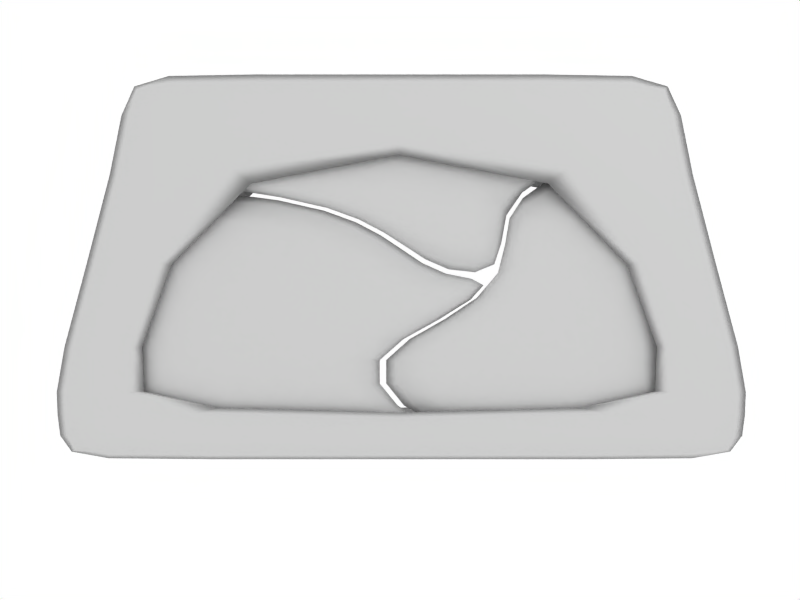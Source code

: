 # Source: CtrlObject.blend  (saved by Blender 2.66.1; exported with 4.5.12 LTS)
import bpy
from mathutils import Matrix  # noqa: F401  (used for matrix-valued properties, if any)

bpy.ops.wm.read_factory_settings(use_empty=True)
scene = bpy.context.scene
scene.name = 'Tuto'

# ---- collections
col_collection_1 = bpy.data.collections.new('Collection 1'); scene.collection.children.link(col_collection_1)
col_collection_2 = bpy.data.collections.new('Collection 2'); scene.collection.children.link(col_collection_2)
col_collection_2.hide_render = True
col_collection_2.hide_viewport = True
col_collection_11 = bpy.data.collections.new('Collection 11'); scene.collection.children.link(col_collection_11)
col_collection_11.hide_render = True
col_collection_11.hide_viewport = True

# ---- world
world_world = bpy.data.worlds.new('World'); scene.world = world_world
world_world.color = (1.0, 1.0, 1.0)
world_world.use_sun_shadow = False
world_world.sun_shadow_jitter_overblur = 0.0
world_world.cycles.sampling_method = 'MANUAL'
world_world.cycles.sample_map_resolution = 256

# ---- cameras
cam_camera = bpy.data.cameras.new('Camera')
cam_camera.clip_end = 100.0
cam_camera.lens = 35.0
cam_camera.sensor_width = 32.0
cam_camera.sensor_height = 18.0
cam_camera.dof.focus_distance = 0.0
cam_camera.dof.aperture_fstop = 128.0

# ---- lights
light_point = bpy.data.lights.new('Point', 'POINT')
light_point.transmission_factor = 0.0
light_point.energy = 100.0
light_point.shadow_buffer_clip_start = 0.5
light_point.shadow_soft_size = 0.1
light_point.shadow_maximum_resolution = 0.006
light_point.use_absolute_resolution = True
light_point.cycles.use_multiple_importance_sampling = False

# ---- meshes
me_plane_005 = bpy.data.meshes.new('Plane.005')
me_plane_005.from_pydata([(3.017, 2.01, 0.2347), (3.974, -2.01, 0.2347), (-3.974, -2.01, 0.2347), (-3.017, 2.01, 0.2347), (4.081, -1.524, 0.2347), (-4.081, -1.524, 0.2347), (-4.081, -1.524, 0.359), (4.081, -1.524, 0.359), (-3.017, 2.01, 0.359), (-3.974, -2.01, 0.359), (3.974, -2.01, 0.359), (3.017, 2.01, 0.359), (3.017, 3.203, 0.359), (-3.017, 3.203, 0.359), (-3.017, 3.203, 0.2347), (3.017, 3.203, 0.2347), (-4.31, 3.203, 0.2347), (-4.31, 3.203, 0.359), (-5.267, -2.01, 0.359), (-4.31, 2.01, 0.359), (-5.374, -1.524, 0.359), (-5.374, -1.524, 0.2347), (-4.31, 2.01, 0.2347), (-5.267, -2.01, 0.2347), (4.369, 3.203, 0.2347), (4.369, 3.203, 0.359), (4.369, 2.01, 0.359), (5.326, -2.01, 0.359), (5.433, -1.524, 0.359), (5.433, -1.524, 0.2347), (5.326, -2.01, 0.2347), (4.369, 2.01, 0.2347), (5.326, -2.766, 0.2347), (5.326, -2.766, 0.359), (-5.267, -2.766, 0.2347), (-5.267, -2.766, 0.359), (3.974, -2.766, 0.359), (-3.974, -2.766, 0.359), (-3.974, -2.766, 0.2347), (3.974, -2.766, 0.2347), (3.974, -2.766, -0.2347), (-3.974, -2.766, -0.2347), (-3.974, -2.766, -0.359), (3.974, -2.766, -0.359), (-5.267, -2.766, -0.359), (-5.267, -2.766, -0.2347), (5.326, -2.766, -0.359), (5.326, -2.766, -0.2347), (4.369, 2.01, -0.2347), (5.326, -2.01, -0.2347), (5.433, -1.524, -0.2347), (5.433, -1.524, -0.359), (5.326, -2.01, -0.359), (4.369, 2.01, -0.359), (4.369, 3.203, -0.359), (4.369, 3.203, -0.2347), (-5.267, -2.01, -0.2347), (-4.31, 2.01, -0.2347), (-5.374, -1.524, -0.2347), (-5.374, -1.524, -0.359), (-4.31, 2.01, -0.359), (-5.267, -2.01, -0.359), (-4.31, 3.203, -0.359), (-4.31, 3.203, -0.2347), (3.017, 3.203, -0.2347), (-3.017, 3.203, -0.2347), (-3.017, 3.203, -0.359), (3.017, 3.203, -0.359), (3.017, 2.01, -0.359), (3.974, -2.01, -0.359), (-3.974, -2.01, -0.359), (-3.017, 2.01, -0.359), (4.081, -1.524, -0.359), (-4.081, -1.524, -0.359), (-4.081, -1.524, -0.2347), (4.081, -1.524, -0.2347), (-3.017, 2.01, -0.2347), (-3.974, -2.01, -0.2347), (3.974, -2.01, -0.2347), (3.017, 2.01, -0.2347)], [], [(8, 11, 12, 13), (15, 0, 3, 14), (14, 13, 12, 15), (3, 22, 16, 14), (14, 16, 17, 13), (8, 13, 17, 19), (6, 20, 18, 9), (8, 19, 20, 6), (3, 5, 21, 22), (5, 2, 23, 21), (22, 21, 20, 19), (21, 23, 18, 20), (22, 19, 17, 16), (12, 25, 24, 15), (31, 0, 15, 24), (12, 11, 26, 25), (7, 28, 26, 11), (10, 27, 28, 7), (1, 4, 29, 30), (4, 0, 31, 29), (30, 29, 28, 27), (29, 31, 26, 28), (26, 31, 24, 25), (1, 30, 32, 39), (30, 27, 33, 32), (10, 36, 33, 27), (18, 23, 34, 35), (23, 2, 38, 34), (18, 35, 37, 9), (10, 9, 37, 36), (1, 39, 38, 2), (39, 36, 37, 38), (37, 35, 34, 38), (39, 32, 33, 36), (3, 8, 6, 5), (2, 5, 6, 9), (1, 2, 9, 10), (1, 10, 7, 4), (0, 4, 7, 11), (0, 11, 8, 3), (71, 66, 67, 68), (64, 65, 76, 79), (65, 64, 67, 66), (76, 65, 63, 57), (65, 66, 62, 63), (71, 60, 62, 66), (73, 70, 61, 59), (71, 73, 59, 60), (76, 57, 58, 74), (74, 58, 56, 77), (57, 60, 59, 58), (58, 59, 61, 56), (57, 63, 62, 60), (67, 64, 55, 54), (48, 55, 64, 79), (67, 54, 53, 68), (72, 68, 53, 51), (69, 72, 51, 52), (78, 49, 50, 75), (75, 50, 48, 79), (49, 52, 51, 50), (50, 51, 53, 48), (53, 54, 55, 48), (78, 40, 47, 49), (49, 47, 46, 52), (69, 52, 46, 43), (61, 44, 45, 56), (56, 45, 41, 77), (61, 70, 42, 44), (69, 43, 42, 70), (78, 77, 41, 40), (40, 41, 42, 43), (42, 41, 45, 44), (40, 43, 46, 47), (76, 74, 73, 71), (77, 70, 73, 74), (78, 69, 70, 77), (78, 75, 72, 69), (79, 68, 72, 75), (79, 76, 71, 68)])
me_plane_005.polygons.foreach_set('use_smooth', [True] * 80)
me_plane_005.use_remesh_preserve_volume = False
me_plane_005.use_remesh_preserve_attributes = False
me_plane_005.use_mirror_vertex_groups = False
me_plane_005.update()
me_plane_002 = bpy.data.meshes.new('Plane.002')
me_plane_002.from_pydata([(0.7099, -0.6155, 0.2), (-0.0655, -2.019, 0.2), (1.704, 0.06638, 0.2), (-0.5626, -1.198, 0.2), (0.8889, -2.403, 0.2), (-0.1111, -2.403, 0.2), (-1.563, -1.198, 0.2), (0.7041, 0.06638, 0.2), (-1.066, -2.019, 0.2), (-0.2901, -0.6155, 0.2), (0.08771, 0.5237, 0.2), (-0.8866, -0.1383, 0.2), (-2.099, -0.8003, 0.2), (-2.199, -1.939, 0.2), (-2.111, -2.403, 0.2), (-3.111, -2.403, 0.2), (-3.199, -1.939, 0.2), (-3.099, -0.8003, 0.2), (-1.509, 0.2792, 0.2), (-0.5743, 0.9611, 0.2), (-1.608, 1.299, 0.2), (-2.781, 0.5377, 0.2), (-3.596, -0.6313, 0.2), (-3.636, -1.939, 0.2), (-3.549, -2.403, 0.2), (-4.173, -2.403, 0.2), (-4.173, -1.939, 0.2), (-4.173, -0.6313, 0.2), (-4.173, 0.5377, 0.2), (-4.173, 1.617, 0.2), (-4.173, 1.617, -0.2), (-4.173, 0.5377, -0.2), (-4.173, -0.6313, -0.2), (-4.173, -1.939, -0.2), (-4.173, -2.403, -0.2), (-3.549, -2.403, -0.2), (-3.636, -1.939, -0.2), (-3.596, -0.6313, -0.2), (-2.781, 0.5377, -0.2), (-1.608, 1.299, -0.2), (-0.5743, 0.9611, -0.2), (-1.509, 0.2792, -0.2), (-3.099, -0.8003, -0.2), (-3.199, -1.939, -0.2), (-3.111, -2.403, -0.2), (-2.111, -2.403, -0.2), (-2.199, -1.939, -0.2), (-2.099, -0.8003, -0.2), (-0.8866, -0.1383, -0.2), (0.08771, 0.5237, -0.2), (-0.2901, -0.6155, -0.2), (-1.066, -2.019, -0.2), (0.7041, 0.06638, -0.2), (-1.563, -1.198, -0.2), (-0.1111, -2.403, -0.2), (0.8889, -2.403, -0.2), (-0.5626, -1.198, -0.2), (1.704, 0.06638, -0.2), (-0.0655, -2.019, -0.2), (0.7099, -0.6155, -0.2), (1.934, -1.397, 0.2), (2.889, -2.403, 0.2), (0.8889, -2.403, 0.2), (-0.5626, -1.198, 0.2), (1.704, 0.06638, 0.2), (2.869, 0.2453, 0.2), (4.173, 0.6828, 0.2), (4.173, -2.403, 0.2), (4.173, -0.7804, 0.2), (1.034, -1.198, 0.2), (-0.0655, -2.019, 0.2), (1.889, -2.403, 0.2), (2.312, -1.939, 0.2), (2.332, -0.6155, 0.2), (2.247, 0.2453, 0.2), (0.7099, -0.6155, 0.2), (3.352, -1.118, 0.2), (4.173, -0.019, 0.2), (3.67, 0.5635, 0.2), (3.889, -2.403, 0.2), (4.173, -1.542, 0.2), (3.372, -1.681, 0.2), (3.332, -0.4167, 0.2), (1.809, -0.6751, 0.2), (1.392, -1.939, 0.2), (3.949, 1.896, 0.2), (2.247, 1.657, 0.2), (4.173, 2.075, 0.2), (2.968, 1.816, 0.2), (1.565, 1.061, 0.2), (1.565, 1.061, 0.2), (2.968, 1.816, 0.2), (4.173, 2.075, 0.2), (2.247, 1.657, 0.2), (3.949, 1.896, 0.2), (1.704, 0.06638, 0.2), (-4.173, 1.617, 0.2), (-1.608, 1.299, 0.2), (-0.5743, 0.9611, 0.2), (0.08771, 0.5237, 0.2), (0.7041, 0.06638, 0.2), (0.7637, 1.08, 0.2), (0.207, 1.18, 0.2), (-0.5345, 1.379, 0.2), (-1.529, 1.597, 0.2), (-4.153, 1.915, 0.2), (-4.153, 2.403, 0.2), (-1.529, 2.403, 0.2), (-0.5345, 2.403, 0.2), (0.207, 2.403, 0.2), (0.7637, 2.403, 0.2), (3.949, 2.403, 0.2), (2.247, 2.403, 0.2), (4.173, 2.403, 0.2), (2.968, 2.403, 0.2), (1.565, 2.403, 0.2), (1.565, 2.403, -0.2), (2.968, 2.403, -0.2), (4.173, 2.403, -0.2), (2.247, 2.403, -0.2), (3.949, 2.403, -0.2), (0.7637, 2.403, -0.2), (0.207, 2.403, -0.2), (-0.5345, 2.403, -0.2), (-1.529, 2.403, -0.2), (-4.153, 2.403, -0.2), (-4.153, 1.915, -0.2), (-1.529, 1.597, -0.2), (-0.5345, 1.379, -0.2), (0.207, 1.18, -0.2), (0.7637, 1.08, -0.2), (0.7041, 0.06638, -0.2), (0.08771, 0.5237, -0.2), (-0.5743, 0.9611, -0.2), (-1.608, 1.299, -0.2), (-4.173, 1.617, -0.2), (1.704, 0.06638, -0.2), (3.949, 1.896, -0.2), (2.247, 1.657, -0.2), (4.173, 2.075, -0.2), (2.968, 1.816, -0.2), (1.565, 1.061, -0.2), (1.565, 1.061, -0.2), (2.968, 1.816, -0.2), (4.173, 2.075, -0.2), (2.247, 1.657, -0.2), (3.949, 1.896, -0.2), (1.392, -1.939, -0.2), (1.809, -0.6751, -0.2), (3.332, -0.4167, -0.2), (3.372, -1.681, -0.2), (4.173, -1.542, -0.2), (3.889, -2.403, -0.2), (3.67, 0.5635, -0.2), (4.173, -0.019, -0.2), (3.352, -1.118, -0.2), (0.7099, -0.6155, -0.2), (2.247, 0.2453, -0.2), (2.332, -0.6155, -0.2), (2.312, -1.939, -0.2), (1.889, -2.403, -0.2), (-0.0655, -2.019, -0.2), (1.034, -1.198, -0.2), (4.173, -0.7804, -0.2), (4.173, -2.403, -0.2), (4.173, 0.6828, -0.2), (2.869, 0.2453, -0.2), (1.704, 0.06638, -0.2), (-0.5626, -1.198, -0.2), (0.8889, -2.403, -0.2), (2.889, -2.403, -0.2), (1.934, -1.397, -0.2)], [], [(4, 1, 8, 5), (3, 6, 8, 1), (9, 0, 2, 7), (3, 0, 9, 6), (5, 8, 13, 14), (6, 12, 13, 8), (6, 9, 11, 12), (7, 10, 11, 9), (11, 10, 19, 18), (12, 11, 18, 17), (13, 12, 17, 16), (14, 13, 16, 15), (17, 18, 21, 22), (18, 19, 20, 21), (15, 16, 23, 24), (16, 17, 22, 23), (22, 21, 28, 27), (23, 22, 27, 26), (24, 23, 26, 25), (21, 20, 29, 28), (28, 29, 30, 31), (29, 20, 39, 30), (24, 25, 34, 35), (25, 26, 33, 34), (26, 27, 32, 33), (27, 28, 31, 32), (15, 24, 35, 44), (20, 19, 40, 39), (14, 15, 44, 45), (19, 10, 49, 40), (10, 7, 52, 49), (5, 14, 45, 54), (0, 3, 56, 59), (2, 57, 52, 7), (0, 59, 57, 2), (1, 58, 56, 3), (4, 5, 54, 55), (1, 4, 55, 58), (55, 54, 51, 58), (56, 58, 51, 53), (57, 59, 50, 52), (56, 53, 50, 59), (54, 45, 46, 51), (53, 51, 46, 47), (53, 47, 48, 50), (52, 50, 48, 49), (48, 41, 40, 49), (47, 42, 41, 48), (46, 43, 42, 47), (45, 44, 43, 46), (42, 37, 38, 41), (41, 38, 39, 40), (44, 35, 36, 43), (43, 36, 37, 42), (37, 32, 31, 38), (36, 33, 32, 37), (35, 34, 33, 36), (38, 31, 30, 39), (60, 69, 84, 72), (63, 69, 83, 75), (65, 73, 82, 78), (60, 72, 81, 76), (61, 79, 81, 72), (67, 80, 81, 79), (68, 76, 81, 80), (60, 76, 82, 73), (68, 77, 82, 76), (66, 78, 82, 77), (60, 73, 83, 69), (65, 74, 83, 73), (64, 75, 83, 74), (63, 70, 84, 69), (62, 71, 84, 70), (61, 72, 84, 71), (64, 74, 86, 89), (74, 65, 88, 86), (65, 78, 85, 88), (78, 66, 87, 85), (96, 97, 104, 105), (97, 98, 103, 104), (98, 99, 102, 103), (99, 100, 101, 102), (90, 101, 100, 95), (90, 115, 110, 101), (102, 101, 110, 109), (103, 102, 109, 108), (104, 103, 108, 107), (105, 104, 107, 106), (92, 113, 111, 94), (91, 94, 111, 114), (91, 114, 112, 93), (93, 112, 115, 90), (112, 119, 116, 115), (90, 141, 138, 93), (114, 117, 119, 112), (93, 138, 140, 91), (114, 111, 120, 117), (94, 91, 140, 137), (92, 139, 118, 113), (113, 118, 120, 111), (94, 137, 139, 92), (105, 106, 125, 126), (106, 107, 124, 125), (107, 108, 123, 124), (108, 109, 122, 123), (109, 110, 121, 122), (115, 116, 121, 110), (100, 131, 136, 95), (95, 136, 141, 90), (99, 132, 131, 100), (98, 133, 132, 99), (97, 134, 133, 98), (96, 135, 134, 97), (105, 126, 135, 96), (85, 87, 144, 146), (87, 66, 165, 144), (88, 85, 146, 143), (86, 88, 143, 145), (64, 89, 142, 167), (89, 86, 145, 142), (61, 71, 160, 170), (62, 70, 161, 169), (71, 62, 169, 160), (70, 63, 168, 161), (75, 64, 167, 156), (66, 77, 154, 165), (77, 68, 163, 154), (68, 80, 151, 163), (67, 79, 152, 164), (80, 67, 164, 151), (79, 61, 170, 152), (63, 75, 156, 168), (171, 159, 147, 162), (168, 156, 148, 162), (166, 153, 149, 158), (171, 155, 150, 159), (170, 159, 150, 152), (164, 152, 150, 151), (163, 151, 150, 155), (171, 158, 149, 155), (163, 155, 149, 154), (165, 154, 149, 153), (171, 162, 148, 158), (166, 158, 148, 157), (167, 157, 148, 156), (168, 162, 147, 161), (169, 161, 147, 160), (170, 160, 147, 159), (167, 142, 145, 157), (157, 145, 143, 166), (166, 143, 146, 153), (153, 146, 144, 165), (135, 126, 127, 134), (134, 127, 128, 133), (133, 128, 129, 132), (132, 129, 130, 131), (141, 136, 131, 130), (141, 130, 121, 116), (129, 122, 121, 130), (128, 123, 122, 129), (127, 124, 123, 128), (126, 125, 124, 127), (139, 137, 120, 118), (140, 117, 120, 137), (140, 138, 119, 117), (138, 141, 116, 119)])
me_plane_002.polygons.foreach_set('use_smooth', [True] * 166)
me_plane_002.use_remesh_preserve_volume = False
me_plane_002.use_remesh_preserve_attributes = False
me_plane_002.use_mirror_vertex_groups = False
me_plane_002.update()
me_plane = bpy.data.meshes.new('Plane')
me_plane.from_pydata([(0.7637, 0.7637, 1.99e-15), (0.7637, -0.7637, 6.676e-08), (-0.7637, -0.7637, -9.948e-15), (-0.7637, 0.7637, -6.676e-08), (-0.6521, 0.6741, 3.987), (-0.7637, -0.9846, 3.987), (0.7637, -0.9846, 3.987), (0.6521, 0.6741, 3.987), (0.7637, 0.5259, 4.288), (0.7637, -1.001, 4.288), (-0.7637, -1.001, 4.288), (-0.7637, 0.5259, 4.288), (-0.7637, 0.6089, 4.638), (-0.7637, -0.9184, 4.638), (0.7637, -0.9184, 4.638), (0.7637, 0.6089, 4.638), (0.7637, 0.7637, 8.074), (0.7637, -0.7637, 8.074), (-0.7637, -0.7637, 8.074), (-0.7637, 0.7637, 8.074), (-0.7637, 0.7637, 8.554), (-0.7637, -0.7637, 8.554), (0.7637, -0.7637, 8.554), (0.7637, 0.7637, 8.554), (-0.6521, 0.8345, 0.3737), (-0.7637, -0.8236, 0.3737), (0.6521, 0.8345, 0.3737), (0.7637, -0.8236, 0.3737), (0.4986, 0.9148, 0.8004), (-0.4986, 0.9148, 0.8004), (0.4986, 0.8358, 3.567), (-0.4986, 0.8358, 3.567)], [], [(0, 1, 2, 3), (2, 25, 24, 3), (26, 0, 3, 24), (0, 26, 27, 1), (1, 27, 25, 2), (6, 9, 10, 5), (7, 8, 9, 6), (4, 11, 8, 7), (5, 10, 11, 4), (10, 13, 12, 11), (11, 12, 15, 8), (8, 15, 14, 9), (9, 14, 13, 10), (14, 17, 18, 13), (15, 16, 17, 14), (12, 19, 16, 15), (13, 18, 19, 12), (18, 21, 20, 19), (19, 20, 23, 16), (16, 23, 22, 17), (17, 22, 21, 18), (21, 22, 23, 20), (25, 27, 6, 5), (27, 26, 7, 6), (24, 25, 5, 4), (24, 29, 28, 26), (4, 31, 29, 24), (26, 28, 30, 7), (7, 30, 31, 4), (28, 29, 31, 30)])
me_plane.polygons.foreach_set('use_smooth', [True] * 30)
me_plane.use_remesh_preserve_volume = False
me_plane.use_remesh_preserve_attributes = False
me_plane.use_mirror_vertex_groups = False
me_plane.update()

# ---- curves / text
txt_text = bpy.data.curves.new('Text', 'FONT')
txt_text.dimensions = '2D'
txt_text.body = '<- Rotate me'
txt_text.use_path_clamp = True
txt_text.use_deform_bounds = True
txt_text.use_radius = False
txt_text.bevel_resolution = 0
txt_text.resolution_u = 6
txt_text.resolution_v = 6
txt_text.twist_mode = 'Z_UP'
arm_armature = bpy.data.armatures.new('Armature')  # bones are not reproduced
arm_armature_002 = bpy.data.armatures.new('Armature.002')  # bones are not reproduced

# ---- objects
ob_point = bpy.data.objects.new('Point', light_point)
ob_doorctrl = bpy.data.objects.new('DoorCtrl', None)
ob_plane_001 = bpy.data.objects.new('Plane.001', me_plane_005)
ob_doorarmature = bpy.data.objects.new('DoorArmature', arm_armature)
ob_plane_002 = bpy.data.objects.new('Plane.002', me_plane_002)
ob_font = bpy.data.objects.new('Font', txt_text)
ob_arm = bpy.data.objects.new('Arm', arm_armature_002)
ob_plane = bpy.data.objects.new('Plane', me_plane)
ob_camera = bpy.data.objects.new('Camera', cam_camera)

# ---- transforms, parenting, visibility, modifiers, constraints
ob_point.location = (6.003, -8.132, 8.352)
ob_point.lineart.crease_threshold = 0.0
ob_doorctrl.location = (6.0, 0.0, 1.0)
ob_doorctrl.rotation_euler = (0.0, 0.3927, 0.0)
ob_doorctrl.lock_rotations_4d = False
ob_doorctrl.empty_display_type = 'ARROWS'
ob_doorctrl.empty_image_offset = (0.0, 0.0)
ob_doorctrl.color = (0.0, 0.0, 0.0, 0.0)
ob_doorctrl.lineart.crease_threshold = 0.0
ob_plane_001.location = (-0.8889, 0.2, 1.403)
ob_plane_001.rotation_euler = (1.571, -0.0, -0.0)
ob_plane_001.lock_rotations_4d = False
ob_plane_001.empty_display_type = 'ARROWS'
ob_plane_001.color = (0.0, 0.0, 0.0, 0.0)
ob_plane_001.lineart.crease_threshold = 0.0
_m = ob_plane_001.modifiers.new('Subsurf', 'SUBSURF')
_m.uv_smooth = 'NONE'
_m.quality = 1
_m.render_levels = 1
_m.show_only_control_edges = False
ob_doorarmature.location = (-0.8889, 0.2, 1.403)
ob_doorarmature.rotation_euler = (1.571, -0.0, -0.0)
ob_doorarmature.lock_rotations_4d = False
ob_doorarmature.empty_display_type = 'ARROWS'
ob_doorarmature.color = (0.0, 0.0, 0.0, 0.0)
ob_doorarmature.display_type = 'WIRE'
ob_doorarmature.show_in_front = True
ob_doorarmature.lineart.crease_threshold = 0.0
ob_plane_002.parent = ob_doorarmature
ob_plane_002.matrix_parent_inverse = Matrix(((1.0, 3.8e-15, 1.834e-08, 0.8889), (0.0, 7.55e-08, 1.0, -1.403), (0.0, -1.0, 7.263e-08, 0.2), (0.0, 0.0, 0.0, 1.0)))
ob_plane_002.location = (-0.8889, 0.2, 1.403)
ob_plane_002.rotation_euler = (1.571, -0.0, -0.0)
ob_plane_002.lock_rotations_4d = False
ob_plane_002.empty_display_type = 'ARROWS'
ob_plane_002.color = (0.0, 0.0, 0.0, 0.0)
ob_plane_002.lineart.crease_threshold = 0.0
_vg = ob_plane_002.vertex_groups.new(name='Top')
_vg.add([90, 91, 92, 93, 94, 95, 96, 97, 98, 99, 100, 101, 102, 103, 104, 105, 106, 107, 108, 109, 110, 111, 112, 113, 114, 115, 116, 117, 118, 119, 120, 121, 122, 123, 124, 125, 126, 127, 128, 129, 130, 131, 132, 133, 134, 135, 136, 137, 138, 139, 140, 141], 1.0, 'REPLACE')
_vg = ob_plane_002.vertex_groups.new(name='Left')
_vg.add([0, 1, 2, 3, 4, 5, 6, 7, 8, 9, 10, 11, 12, 13, 14, 15, 16, 17, 18, 19, 20, 21, 22, 23, 24, 25, 26, 27, 28, 29, 30, 31, 32, 33, 34, 35, 36, 37, 38, 39, 40, 41, 42, 43, 44, 45, 46, 47, 48, 49, 50, 51, 52, 53, 54, 55, 56, 57, 58, 59], 1.0, 'REPLACE')
_vg = ob_plane_002.vertex_groups.new(name='Right')
_vg.add([60, 61, 62, 63, 64, 65, 66, 67, 68, 69, 70, 71, 72, 73, 74, 75, 76, 77, 78, 79, 80, 81, 82, 83, 84, 85, 86, 87, 88, 89, 142, 143, 144, 145, 146, 147, 148, 149, 150, 151, 152, 153, 154, 155, 156, 157, 158, 159, 160, 161, 162, 163, 164, 165, 166, 167, 168, 169, 170, 171], 1.0, 'REPLACE')
_m = ob_plane_002.modifiers.new('Subsurf', 'SUBSURF')
_m.uv_smooth = 'NONE'
_m.quality = 1
_m.render_levels = 1
_m.show_only_control_edges = False
_m = ob_plane_002.modifiers.new('Armature', 'ARMATURE')
_m.object = ob_doorarmature
ob_font.location = (7.802, 1.401e-08, 0.7543)
ob_font.rotation_euler = (1.571, -0.0, 0.0)
ob_font.lock_rotations_4d = False
ob_font.empty_display_type = 'ARROWS'
ob_font.color = (0.0, 0.0, 0.0, 0.0)
ob_font.lineart.crease_threshold = 0.0
ob_arm.location = (-5.96e-08, 0.01058, 0.0)
ob_arm.rotation_euler = (1.571, -0.0, -0.0)
ob_arm.lock_rotations_4d = False
ob_arm.empty_display_type = 'ARROWS'
ob_arm.color = (0.0, 0.0, 0.0, 0.0)
ob_arm.show_in_front = True
ob_arm.lineart.crease_threshold = 0.0
ob_plane.parent = ob_arm
ob_plane.matrix_parent_inverse = Matrix(((1.0, 0.0, 0.0, 5.96e-08), (0.0, 7.55e-08, 1.0, -7.989e-10), (0.0, -1.0, 7.55e-08, 0.01058), (0.0, 0.0, 0.0, 1.0)))
ob_plane.location = (-5.96e-08, 0.01058, 0.0)
ob_plane.rotation_euler = (1.571, -0.0, 1.571)
ob_plane.lock_rotations_4d = False
ob_plane.empty_display_type = 'ARROWS'
ob_plane.color = (0.0, 0.0, 0.0, 0.0)
ob_plane.lineart.crease_threshold = 0.0
_vg = ob_plane.vertex_groups.new(name='Arm1')
for _i, _w in zip([0, 1, 2, 3, 4, 5, 6, 7, 8, 9, 10, 11, 12, 13, 14, 15, 24, 25, 26, 27, 28, 29, 30, 31], [1.0, 1.0, 1.0, 1.0, 1.0, 1.0, 1.0, 1.0, 1.0, 1.0, 1.0, 1.0, 0.5, 0.5, 0.5, 0.5, 1.0, 1.0, 1.0, 1.0, 1.0, 1.0, 1.0, 1.0]): _vg.add([_i], _w, 'REPLACE')
_vg = ob_plane.vertex_groups.new(name='Arm2')
for _i, _w in zip([4, 5, 6, 7, 8, 9, 10, 11, 12, 13, 14, 15, 16, 17, 18, 19, 20, 21, 22, 23, 30, 31], [0.5, 0.5, 0.5, 0.5, 1.0, 1.0, 1.0, 1.0, 1.0, 1.0, 1.0, 1.0, 1.0, 1.0, 1.0, 1.0, 1.0, 1.0, 1.0, 1.0, 0.5, 0.5]): _vg.add([_i], _w, 'REPLACE')
_vg = ob_plane.vertex_groups.new(name='Muscle')
_vg.add([28, 29, 30, 31], 1.0, 'REPLACE')
_m = ob_plane.modifiers.new('Subsurf', 'SUBSURF')
_m.uv_smooth = 'NONE'
_m.quality = 1
_m.render_levels = 1
_m.show_only_control_edges = False
_m = ob_plane.modifiers.new('Armature', 'ARMATURE')
_m.object = ob_arm
ob_camera.location = (-0.88, -13.49, 1.102)
ob_camera.rotation_euler = (1.571, -0.0, -0.0)
ob_camera.lineart.crease_threshold = 0.0

# ---- collection membership
col_collection_1.objects.link(ob_point)
col_collection_1.objects.link(ob_doorctrl)
col_collection_1.objects.link(ob_plane_001)
col_collection_1.objects.link(ob_doorarmature)
col_collection_1.objects.link(ob_plane_002)
col_collection_1.objects.link(ob_font)
col_collection_2.objects.link(ob_arm)
col_collection_2.objects.link(ob_plane)
col_collection_11.objects.link(ob_camera)

# ---- scene / render settings (as saved in the file)
scene.camera = ob_camera
scene.frame_start = 1; scene.frame_end = 100; scene.frame_set(8)
scene.render.engine = 'BLENDER_EEVEE_NEXT'
scene.render.image_settings.file_format = 'JPEG'
scene.render.image_settings.color_mode = 'RGB'
scene.render.image_settings.quality = 95
scene.render.image_settings.compression = 95
scene.render.resolution_x = 640
scene.render.resolution_y = 480
scene.render.resolution_percentage = 50
scene.render.pixel_aspect_x = 100.0
scene.render.pixel_aspect_y = 100.0
scene.render.fps = 25
scene.render.dither_intensity = 0.0
scene.render.use_compositing = False
scene.render.use_sequencer = False
scene.render.use_file_extension = False
scene.render.bake_margin = 2
scene.render.bake_bias = 0.0
scene.render.use_stamp_time = False
scene.render.use_stamp_date = False
scene.render.use_stamp_frame = False
scene.render.use_stamp_camera = False
scene.render.use_stamp_scene = False
scene.render.use_stamp_filename = False
scene.render.use_stamp_render_time = False
scene.render.stamp_font_size = 0
scene.cycles.use_denoising = False
scene.cycles.samples = 10
scene.cycles.sampling_pattern = 'TABULATED_SOBOL'
scene.cycles.light_sampling_threshold = 0.0
scene.cycles.use_adaptive_sampling = False
scene.cycles.use_light_tree = False
scene.cycles.blur_glossy = 0.0
scene.cycles.volume_bounces = 1
scene.cycles.pixel_filter_type = 'GAUSSIAN'
scene.cycles.sample_clamp_indirect = 0.0
scene.view_settings.view_transform = 'Raw'
bpy.context.view_layer.update()
